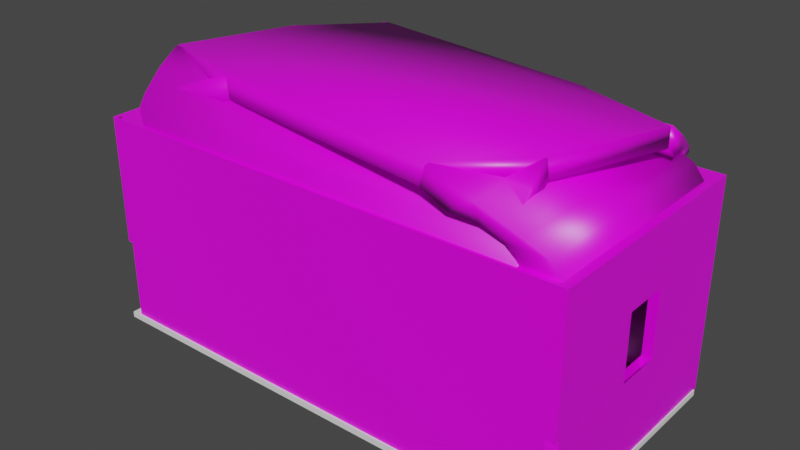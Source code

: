 # Source: Room2_7.blend  (saved by Blender 2.90.8; exported with 4.5.12 LTS)
import bpy
from mathutils import Matrix  # noqa: F401  (used for matrix-valued properties, if any)

bpy.ops.wm.read_factory_settings(use_empty=True)
scene = bpy.context.scene
scene.name = 'Scene'

# ---- collections
col_collection = bpy.data.collections.new('Collection'); scene.collection.children.link(col_collection)

# ---- images (referenced by path relative to the original .blend; pixels are not part of the script)
import os
ASSET_DIR = os.environ.get("B2B_ASSET_DIR", "")  # directory of the original .blend (textures are referenced by path, not embedded)
HERE = os.path.dirname(os.path.abspath(__file__))  # packed textures are extracted next to this script under _unpacked/

def load_image(name, relpath, width, height, colorspace="sRGB"):
    """Load a texture the original file referenced (path relative to the .blend, or extracted next to this script)."""
    p = next((c for c in (os.path.join(HERE, relpath), os.path.join(ASSET_DIR, relpath)) if relpath and os.path.exists(c)), "")
    if p:
        img = bpy.data.images.load(p, check_existing=True)
        img.name = name
    else:  # same state as the original file: an image datablock whose file is absent (Cycles renders it pink)
        img = bpy.data.images.new(name, width, height)
        img.source = "FILE"
        img.filepath = "//" + (relpath or name)
    img.colorspace_settings.name = colorspace
    return img
img_basecolor = load_image('baseColor', '', 2048, 2048, 'sRGB')
img_425_jpg = load_image('425.jpg', '425.jpg', 1024, 1024, 'sRGB')
img_wall_texture2_png = load_image('wall_texture2.png', 'textures/wall_texture2.png', 1024, 1024, 'sRGB')
img_basecolor_001 = load_image('baseColor.001', '', 2048, 2048, 'sRGB')
img_425_jpg_001 = load_image('425.jpg.001', '425.jpg', 1024, 1024, 'sRGB')
img_concrete_brick_wall_001_ao_1k_jpg = load_image('concrete_brick_wall_001_AO_1k.jpg', 'textures/concrete_brick_wall_001_1k_jpg/concrete_brick_wall_001_AO_1k.jpg', 1024, 1024, 'sRGB')

# ---- materials (node trees are filled in below, after node groups)
mat_material = bpy.data.materials.new('Material')
mat_material.alpha_threshold = 0.0
mat_material.use_transparent_shadow = False
mat_material.line_color = (0.0, 0.0, 0.0, 1.0)
mat_material_004 = bpy.data.materials.new('Material.004')
mat_material_004.alpha_threshold = 0.0
mat_material_004.use_transparent_shadow = False
mat_material_004.line_color = (0.0, 0.0, 0.0, 1.0)
mat_material_003 = bpy.data.materials.new('Material.003')
mat_material_003.alpha_threshold = 0.0
mat_material_003.use_transparent_shadow = False
mat_material_003.line_color = (0.0, 0.0, 0.0, 1.0)

# ---- material node trees
mat_material.use_nodes = True; mat_material.node_tree.nodes.clear()
_N = mat_material.node_tree.nodes; _L = mat_material.node_tree.links
n0 = _N.new('ShaderNodeOutputMaterial'); n0.name = 'Material Output'; n0.location = (300, 300)
n1 = _N.new('ShaderNodeTexImage'); n1.name = 'Image Texture'; n1.location = (-364, 139)
n1.image = img_basecolor
n2 = _N.new('ShaderNodeTexImage'); n2.name = 'Image Texture.001'; n2.location = (-632, 249)
n2.image = img_425_jpg
n3 = _N.new('ShaderNodeBsdfPrincipled'); n3.name = 'Principled BSDF'; n3.location = (10, 300)
n3.distribution = 'GGX'
n3.subsurface_method = 'BURLEY'
n3.inputs[2].default_value = 0.4
n3.inputs[3].default_value = 1.45
n3.inputs[27].default_value = (0.0, 0.0, 0.0, 1.0)
n3.inputs[28].default_value = 1.0
n4 = _N.new('ShaderNodeTexImage'); n4.name = 'Image Texture.002'; n4.location = (-557, -165)
n4.image = img_wall_texture2_png
_L.new(n3.outputs[0], n0.inputs[0])
_L.new(n4.outputs[0], n3.inputs[0])
n0.is_active_output = True
mat_material_004.use_nodes = True; mat_material_004.node_tree.nodes.clear()
_N = mat_material_004.node_tree.nodes; _L = mat_material_004.node_tree.links
n0 = _N.new('ShaderNodeOutputMaterial'); n0.name = 'Material Output'; n0.location = (300, 300)
n1 = _N.new('ShaderNodeBsdfPrincipled'); n1.name = 'Principled BSDF'; n1.location = (10, 300)
n1.distribution = 'GGX'
n1.subsurface_method = 'BURLEY'
n1.inputs[2].default_value = 0.4
n1.inputs[3].default_value = 1.45
n1.inputs[27].default_value = (0.0, 0.0, 0.0, 1.0)
n1.inputs[28].default_value = 1.0
_L.new(n1.outputs[0], n0.inputs[0])
n0.is_active_output = True
mat_material_003.use_nodes = True; mat_material_003.node_tree.nodes.clear()
_N = mat_material_003.node_tree.nodes; _L = mat_material_003.node_tree.links
n0 = _N.new('ShaderNodeOutputMaterial'); n0.name = 'Material Output'; n0.location = (300, 300)
n1 = _N.new('ShaderNodeTexImage'); n1.name = 'Image Texture'; n1.location = (-364, 139)
n1.image = img_basecolor_001
n2 = _N.new('ShaderNodeTexImage'); n2.name = 'Image Texture.001'; n2.location = (-632, 249)
n2.image = img_425_jpg_001
n3 = _N.new('ShaderNodeBsdfPrincipled'); n3.name = 'Principled BSDF'; n3.location = (10, 300)
n3.distribution = 'GGX'
n3.subsurface_method = 'BURLEY'
n3.inputs[2].default_value = 0.4
n3.inputs[3].default_value = 1.45
n3.inputs[27].default_value = (0.0, 0.0, 0.0, 1.0)
n3.inputs[28].default_value = 1.0
n4 = _N.new('ShaderNodeTexImage'); n4.name = 'Image Texture.002'; n4.location = (-557, -165)
n4.image = img_concrete_brick_wall_001_ao_1k_jpg
_L.new(n3.outputs[0], n0.inputs[0])
_L.new(n4.outputs[0], n3.inputs[0])
n0.is_active_output = True

# ---- world
world_world = bpy.data.worlds.new('World'); scene.world = world_world
world_world.use_nodes = True; world_world.node_tree.nodes.clear()
_N = world_world.node_tree.nodes; _L = world_world.node_tree.links
n0 = _N.new('ShaderNodeOutputWorld'); n0.name = 'World Output'; n0.location = (300, 300)
n1 = _N.new('ShaderNodeBackground'); n1.name = 'Background'; n1.location = (10, 300)
n1.inputs[0].default_value = (0.05088, 0.05088, 0.05088, 1.0)
_L.new(n1.outputs[0], n0.inputs[0])
n0.is_active_output = True
world_world.color = (0.05088, 0.05088, 0.05088)
world_world.use_sun_shadow = False
world_world.sun_shadow_jitter_overblur = 0.0

# ---- meshes
me_cube_001 = bpy.data.meshes.new('Cube.001')
me_cube_001.from_pydata([(-27.6, 2.082, 1.264), (-27.6, 2.082, -1.0), (-27.6, -1.39, -1.0), (-30.6, 2.082, 1.264), (-30.6, 2.082, -1.0), (-30.6, -1.39, 1.255), (-30.6, -1.39, -1.0), (-30.6, -1.338, -1.0), (-27.6, -1.338, 1.264), (-30.6, -1.338, 1.264), (-27.6, -1.338, -1.0), (-28.8, -1.39, 1.264), (-28.8, -1.39, -1.0), (-28.8, -1.338, 1.264), (-28.8, -1.338, -1.0), (125.7, 2.082, 1.264), (122.7, 2.082, 1.264), (122.7, 2.082, -1.0), (122.7, -1.39, 1.264), (122.7, -1.39, -1.0), (122.7, -1.34, -1.0), (122.7, -1.34, 1.264), (-30.6, 1.997, 1.264), (-27.6, 1.997, -1.0), (-30.6, 1.997, -1.0), (-27.6, 1.997, 1.264), (122.7, 2.017, 1.264), (122.7, 2.017, -1.0), (-30.6, -1.39, 0.447), (-30.6, 2.082, 0.4523), (-30.6, -1.338, 0.4523), (-30.6, 1.997, 0.4523), (-30.6, 2.082, 0.1213), (-30.6, -1.338, 0.1213), (-30.6, 1.997, 0.1213), (-30.6, -1.39, 0.1173), (-30.6, 1.997, 3.438), (-30.6, 2.082, 3.438), (-27.6, 2.082, 3.438), (-27.6, 1.997, 3.438), (-27.6, -1.339, 3.438), (-30.6, -1.39, 3.429), (-30.6, -1.339, 3.438), (125.7, -1.39, 3.438), (122.7, -1.39, 3.438), (125.7, -1.34, 3.438), (122.7, 2.017, 3.438), (122.7, 2.082, 3.438), (125.7, 2.082, 3.438), (125.7, 0.06483, 3.438), (122.7, -1.34, 3.438), (-28.8, -1.339, 3.438), (-28.8, -1.39, 3.438), (122.7, 0.6823, 3.438), (125.7, 2.017, 3.438), (125.7, 0.3319, 3.438), (122.7, 0.06483, 3.438), (122.7, 0.3319, 3.438), (125.7, 0.6823, 3.438), (-28.8, -1.39, -3.818), (-28.8, -1.338, -3.818), (122.7, -1.34, -3.818), (122.7, -1.39, -3.818), (-27.6, 1.997, -3.818), (122.7, 2.017, -3.818), (-27.6, 2.082, -3.818), (122.7, 2.082, -3.818)], [], [(29, 22, 31), (6, 10, 7), (29, 32, 0), (15, 48, 47, 16), (26, 17, 27), (18, 20, 19), (13, 11, 12, 14), (19, 62, 59, 12), (39, 36, 37, 38), (24, 1, 4), (0, 23, 1), (27, 1, 23), (32, 31, 34), (4, 34, 24), (29, 3, 22), (6, 2, 10), (32, 4, 1), (1, 0, 32), (0, 3, 29), (39, 38, 47), (26, 16, 17), (18, 21, 20), (1, 65, 64, 27), (39, 47, 46), (24, 23, 1), (0, 25, 23), (27, 17, 1), (32, 29, 31), (4, 32, 34), (28, 35, 6, 7, 33, 30, 9, 5), (43, 44, 50, 56, 57, 53, 46, 47, 48, 54, 58, 55, 49, 45), (40, 42, 36, 39), (5, 41, 52, 11), (13, 51, 40, 8), (61, 59, 62), (61, 60, 59), (23, 63, 64, 27), (20, 61, 62, 19), (12, 59, 60, 14), (17, 66, 65, 1), (14, 20, 61, 60)])
_uv = me_cube_001.uv_layers.new(name='UVMap')
_uv.uv.foreach_set('vector', [-1.718, 0.6334, -1.718, 0.875, -1.718, 0.6334, -1.718, 0.2011, -1.622, 0.2011, -1.718, 0.2011, -1.718, 0.6334, -1.718, 0.5349, -1.622, 0.875, 3.301, 0.875, 3.3, 1.522, 3.204, 1.522, 3.204, 0.875, 3.204, 0.875, 3.204, 0.2011, 3.204, 0.2011, 3.204, 0.875, 3.204, 0.2011, 3.204, 0.2011, -1.66, 0.875, -1.66, 0.875, -1.66, 0.2011, -1.66, 0.2011, 3.204, 0.2011, 3.204, -0.638, -1.66, -0.638, -1.66, 0.2011, -1.622, 1.522, -1.718, 1.522, -1.718, 1.522, -1.622, 1.522, -1.718, 0.2011, -1.622, 0.2011, -1.718, 0.2011, -1.622, 0.875, -1.622, 0.2011, -1.622, 0.2011, 3.204, 0.2011, -1.622, 0.2011, -1.622, 0.2011, -1.718, 0.5349, -1.718, 0.6334, -1.718, 0.5349, -1.718, 0.2011, -1.718, 0.5349, -1.718, 0.2011, -1.718, 0.6334, -1.718, 0.875, -1.718, 0.875, -1.718, 0.2011, -1.622, 0.2011, -1.622, 0.2011, -1.718, 0.5349, -1.718, 0.2011, -1.622, 0.2011, -1.622, 0.2011, -1.622, 0.875, -1.718, 0.5349, -1.622, 0.875, -1.718, 0.875, -1.718, 0.6334, -1.622, 1.522, -1.622, 1.522, 3.204, 1.522, 3.204, 0.875, 3.204, 0.875, 3.204, 0.2011, 3.204, 0.875, 3.204, 0.875, 3.204, 0.2011, -1.622, 0.2011, -1.622, -0.638, 3.204, -0.638, 3.204, 0.2011, -1.622, 1.522, 3.204, 1.522, 3.204, 1.522, -1.718, 0.2011, -1.622, 0.2011, -1.622, 0.2011, -1.622, 0.875, -1.622, 0.875, -1.622, 0.2011, 3.204, 0.2011, 3.204, 0.2011, -1.622, 0.2011, -1.718, 0.5349, -1.718, 0.6334, -1.718, 0.6334, -1.718, 0.2011, -1.718, 0.5349, -1.718, 0.5349, -1.718, 0.6318, -1.718, 0.5337, -1.718, 0.2011, -1.718, 0.2011, -1.718, 0.5349, -1.718, 0.6334, -1.718, 0.875, -1.718, 0.8724, 3.3, 1.522, 3.204, 1.522, 3.204, 1.522, 3.204, 1.522, 3.204, 1.522, 3.204, 1.522, 3.204, 1.522, 3.204, 1.522, 3.3, 1.522, 3.3, 1.522, 3.3, 1.522, 3.3, 1.522, 3.3, 1.522, 3.3, 1.522, -1.622, 1.522, -1.718, 1.522, -1.718, 1.522, -1.622, 1.522, -1.718, 0.8724, -1.718, 1.52, -1.66, 1.522, -1.66, 0.875, -1.66, 0.875, -1.66, 1.522, -1.622, 1.522, -1.622, 0.875, 3.204, -0.638, -1.66, -0.638, 3.204, -0.638, 3.204, -0.638, -1.66, -0.638, -1.66, -0.638, -1.622, 0.2011, -1.622, -0.638, 3.204, -0.638, 3.204, 0.2011, 3.204, 0.2011, 3.204, -0.638, 3.204, -0.638, 3.204, 0.2011, -1.66, 0.2011, -1.66, -0.638, -1.66, -0.638, -1.66, 0.2011, 3.204, 0.2011, 3.204, -0.638, -1.622, -0.638, -1.622, 0.2011, -1.66, 0.2011, 3.204, 0.2011, 3.204, -0.638, -1.66, -0.638])
me_cube_001.materials.append(mat_material)
me_cube_001.use_remesh_preserve_volume = False
me_cube_001.use_remesh_preserve_attributes = False
me_cube_001.use_mirror_vertex_groups = False
me_cube_001.update()
me_cube_006 = bpy.data.meshes.new('Cube.006')
me_cube_006.from_pydata([(125.7, 2.082, 1.264), (125.7, 2.082, -1.0), (125.7, -1.39, 1.264), (125.7, -1.39, -1.0), (122.7, 2.082, 1.264), (122.7, 2.082, -1.0), (122.7, -1.39, 1.264), (122.7, -1.39, -1.0), (122.7, -1.34, -1.0), (125.7, -1.34, 1.264), (125.7, -1.34, -1.0), (125.7, 2.017, -1.0), (122.7, 2.017, -1.0), (125.7, 2.017, 1.264), (122.7, 0.0193, -1.0), (122.7, 0.6625, -1.0), (125.7, 2.082, 0.9056), (125.7, -1.39, 0.9056), (125.7, 2.082, 1.264), (125.7, -1.39, 1.264), (122.7, -1.39, 1.264), (125.7, -1.34, 1.264), (122.7, -1.34, 1.264), (122.7, 2.017, 1.264), (125.7, 2.017, 1.264), (125.7, -1.39, 3.438), (122.7, -1.39, 3.438), (125.7, -1.34, 3.438), (122.7, 2.017, 3.438), (125.7, 2.082, 3.438), (125.7, 0.06483, 3.438), (122.7, -1.34, 3.438), (125.7, 2.017, 3.438), (125.7, 0.3319, 3.438), (125.7, 0.6823, 3.438), (125.7, 0.01104, 1.264), (125.7, 0.01104, -1.0), (125.7, 0.6662, 1.264), (125.7, 0.6662, -1.0), (122.7, 0.6662, 1.264), (122.7, 0.01104, 1.264), (122.7, -1.34, -3.818), (122.7, -1.39, -3.818), (125.7, 2.082, -3.818), (122.7, 2.082, -3.818), (125.7, 2.017, -3.818), (122.7, 0.0193, -3.819), (125.7, -1.34, -3.818), (122.7, 2.017, -3.818), (122.7, 0.6625, -3.819), (125.7, 0.01104, -3.819), (125.7, 0.6662, -3.819)], [], [(6, 17, 2), (7, 8, 41, 42), (10, 9, 17, 3), (15, 12, 11), (14, 36, 50, 46), (17, 7, 3), (7, 17, 6), (7, 10, 3), (17, 9, 2), (11, 1, 16, 0, 13), (11, 38, 51, 45), (13, 37, 38, 11), (24, 18, 29, 32), (24, 32, 34, 33, 30, 27, 21), (20, 19, 25, 26), (19, 21, 27, 25), (35, 9, 10, 36), (39, 40, 22, 31, 28, 23), (39, 23, 12, 15), (14, 8, 22, 40), (38, 37, 39, 15), (21, 40, 39, 24), (35, 36, 14, 40), (12, 5, 44, 48), (4, 0, 16, 1, 5), (42, 41, 47), (48, 44, 43), (48, 43, 45), (47, 41, 46), (5, 1, 43, 44), (11, 12, 48, 45), (14, 10, 47, 46), (1, 11, 45, 43), (36, 10, 47, 50), (10, 7, 42, 47), (38, 15, 49, 51), (15, 12, 48, 49), (8, 14, 46, 41), (14, 15, 49, 46), (38, 36, 50, 51)])
_uv = me_cube_006.uv_layers.new(name='UVMap')
_uv.uv.foreach_set('vector', [-1.028, 1.018, -1.028, 0.8846, -1.028, 1.018, -1.028, 0.1759, -0.9833, 0.1759, -0.9833, -0.8723, -1.028, -0.8723, -0.9833, 0.1759, -0.9833, 1.018, -1.028, 0.8846, -1.028, 0.1759, 0.7904, 0.1759, 1.99, 0.1759, 1.99, 0.1759, 0.2206, 0.1759, 0.2133, 0.1759, 0.2133, -0.8723, 0.2206, -0.8723, -1.028, 0.8846, -1.028, 0.1759, -1.028, 0.1759, -1.028, 0.1759, -1.028, 0.8846, -1.028, 1.018, -1.028, 0.1759, -0.9833, 0.1759, -1.028, 0.1759, -1.028, 0.8846, -0.9833, 1.018, -1.028, 1.018, 1.99, 0.1759, 2.048, 0.1759, 2.048, 0.8846, 2.048, 1.018, 1.99, 1.018, 1.99, 0.1759, 0.7937, 0.1759, 0.7937, -0.8723, 1.99, -0.8723, 1.99, 1.018, 0.7937, 1.018, 0.7937, 0.1759, 1.99, 0.1759, 1.99, 1.018, 2.048, 1.018, 2.048, 1.826, 1.99, 1.826, 1.99, 1.018, 1.99, 1.826, 0.808, 1.826, 0.4976, 1.826, 0.261, 1.826, -0.9834, 1.826, -0.9833, 1.018, -1.028, 1.018, -1.028, 1.018, -1.028, 1.826, -1.028, 1.826, -1.028, 1.018, -0.9833, 1.018, -0.9834, 1.826, -1.028, 1.826, 0.2133, 1.018, -0.9833, 1.018, -0.9833, 0.1759, 0.2133, 0.1759, 0.7937, 1.018, 0.2133, 1.018, -0.9833, 1.018, -0.9834, 1.826, 1.99, 1.826, 1.99, 1.018, 0.7937, 1.018, 1.99, 1.018, 1.99, 0.1759, 0.7904, 0.1759, 0.2206, 0.1759, -0.9833, 0.1759, -0.9833, 1.018, 0.2133, 1.018, 0.7937, 0.1759, 0.7937, 1.018, 0.7937, 1.018, 0.7904, 0.1759, -0.9833, 1.018, 0.2133, 1.018, 0.7937, 1.018, 1.99, 1.018, 0.2133, 1.018, 0.2133, 0.1759, 0.2206, 0.1759, 0.2133, 1.018, 1.99, 0.1759, 2.048, 0.1759, 2.048, -0.8723, 1.99, -0.8723, 2.048, 1.018, 2.048, 1.018, 2.048, 0.8846, 2.048, 0.1759, 2.048, 0.1759, -1.028, -0.8723, -0.9833, -0.8723, -0.9833, -0.8723, 1.99, -0.8723, 2.048, -0.8723, 2.048, -0.8723, 1.99, -0.8723, 2.048, -0.8723, 1.99, -0.8723, -0.9833, -0.8723, -0.9833, -0.8723, 0.2206, -0.8723, 2.048, 0.1759, 2.048, 0.1759, 2.048, -0.8723, 2.048, -0.8723, 1.99, 0.1759, 1.99, 0.1759, 1.99, -0.8723, 1.99, -0.8723, 0.2206, 0.1759, -0.9833, 0.1759, -0.9833, -0.8723, 0.2206, -0.8723, 2.048, 0.1759, 1.99, 0.1759, 1.99, -0.8723, 2.048, -0.8723, 0.2133, 0.1759, -0.9833, 0.1759, -0.9833, -0.8723, 0.2133, -0.8723, -0.9833, 0.1759, -1.028, 0.1759, -1.028, -0.8723, -0.9833, -0.8723, 0.7937, 0.1759, 0.7904, 0.1759, 0.7904, -0.8723, 0.7937, -0.8723, 0.7904, 0.1759, 1.99, 0.1759, 1.99, -0.8723, 0.7904, -0.8723, -0.9833, 0.1759, 0.2206, 0.1759, 0.2206, -0.8723, -0.9833, -0.8723, 0.2206, 0.1759, 0.7904, 0.1759, 0.7904, -0.8723, 0.2206, -0.8723, 0.7937, 0.1759, 0.2133, 0.1759, 0.2133, -0.8723, 0.7937, -0.8723])
me_cube_006.materials.append(mat_material)
me_cube_006.use_remesh_preserve_volume = False
me_cube_006.use_remesh_preserve_attributes = False
me_cube_006.use_mirror_vertex_groups = False
me_cube_006.update()
me_cube_007 = bpy.data.meshes.new('Cube.007')
me_cube_007.from_pydata([(125.7, 2.07, 1.264), (125.7, 2.07, -1.0), (124.4, -1.39, 1.264), (124.4, -1.39, -1.0), (122.7, 2.07, 1.264), (122.7, 2.07, -1.0), (122.7, -1.387, 1.264), (122.7, -1.387, -1.0), (122.7, -1.34, -1.0), (125.7, -1.34, 1.264), (122.7, -1.34, 1.264), (125.7, -1.34, -1.0), (122.7, 2.017, 1.264), (125.7, 2.017, -1.0), (122.7, 2.017, -1.0), (125.7, 2.017, 1.264), (122.7, 0.1099, -1.0), (125.7, 0.06489, 1.264), (122.7, 0.06489, 1.264), (125.7, 0.09436, -1.0), (122.7, 0.6824, 1.264), (125.7, 0.5929, -1.0), (122.7, 0.5929, -1.0), (125.7, 0.6824, 1.264), (122.7, 0.06702, 0.6724), (122.7, 0.6502, 0.713), (125.7, 2.07, 0.9056), (124.4, -1.39, 0.9056), (125.7, -1.34, 0.9056), (125.7, 2.017, 0.9056), (125.7, 0.06728, 0.7045), (125.7, 0.6502, 0.7451), (125.7, 0.332, 1.264), (122.7, 0.332, 1.264), (122.7, 0.3321, 1.089), (125.7, 0.3338, 1.122), (122.7, -1.34, -3.818), (125.7, -1.34, -3.818), (125.7, 2.017, -3.818), (122.7, 2.017, -3.818), (122.7, 0.1099, -3.818), (125.7, 0.09436, -3.818), (125.7, 0.5929, -3.818), (122.7, 0.5929, -3.818)], [], [(6, 27, 2), (7, 8, 11), (27, 28, 9), (26, 0, 4), (28, 30, 17), (8, 16, 19), (14, 5, 1), (29, 26, 0), (12, 25, 20), (24, 10, 18), (35, 32, 17), (29, 15, 23), (14, 13, 21), (34, 33, 20), (13, 29, 31), (13, 1, 26), (11, 19, 30), (3, 11, 28), (34, 24, 18), (35, 31, 23), (27, 7, 3), (7, 27, 6), (7, 11, 3), (27, 9, 2), (4, 5, 26), (5, 1, 26), (28, 17, 9), (8, 19, 11), (14, 1, 13), (29, 0, 15), (25, 14, 22), (14, 25, 12), (10, 24, 8), (8, 24, 16), (35, 17, 30), (29, 23, 31), (14, 21, 22), (34, 20, 25), (13, 31, 21), (13, 26, 29), (11, 30, 28), (3, 28, 27), (34, 18, 33), (35, 23, 32), (16, 24, 30, 19), (35, 30, 24, 34), (34, 25, 12, 31, 35), (12, 25, 22, 21, 31), (5, 14, 12, 4), (4, 0, 15, 12), (14, 22, 43, 39), (13, 21, 42, 38), (19, 8, 36, 41), (21, 14, 39, 42), (11, 19, 41, 37), (8, 16, 40, 36), (42, 41, 19, 21), (43, 22, 16, 40)])
_uv = me_cube_007.uv_layers.new(name='UVMap')
_uv.uv.foreach_set('vector', [-1.025, 1.018, -1.028, 0.8846, -1.028, 1.018, -1.025, 0.1759, -0.9833, 0.1759, -0.9833, 0.1759, -1.028, 0.8846, -0.9833, 0.8846, -0.9833, 1.018, 2.037, 0.8846, 2.037, 1.018, 2.037, 1.018, -0.9833, 0.8846, 0.2632, 0.8098, 0.261, 1.018, -0.9833, 0.1759, 0.3009, 0.1759, 0.2871, 0.1759, 1.99, 0.1759, 2.037, 0.1759, 2.037, 0.1759, 1.99, 0.8846, 2.037, 0.8846, 2.037, 1.018, 1.99, 1.018, 0.7795, 0.813, 0.8081, 1.018, 0.2629, 0.7979, -0.9833, 1.018, 0.261, 1.018, 0.4993, 0.965, 0.4976, 1.018, 0.261, 1.018, 1.99, 0.8846, 1.99, 1.018, 0.8081, 1.018, 1.99, 0.1759, 1.99, 0.1759, 0.7288, 0.1759, 0.4977, 0.953, 0.4976, 1.018, 0.8081, 1.018, 1.99, 0.1759, 1.99, 0.8846, 0.7795, 0.8249, 1.99, 0.1759, 2.037, 0.1759, 2.037, 0.8846, -0.9833, 0.1759, 0.2871, 0.1759, 0.2632, 0.8098, -1.028, 0.1759, -0.9833, 0.1759, -0.9833, 0.8846, 0.4977, 0.953, 0.2629, 0.7979, 0.261, 1.018, 0.4993, 0.965, 0.7795, 0.8249, 0.8081, 1.018, -1.028, 0.8846, -1.025, 0.1759, -1.028, 0.1759, -1.025, 0.1759, -1.028, 0.8846, -1.025, 1.018, -1.025, 0.1759, -0.9833, 0.1759, -1.028, 0.1759, -1.028, 0.8846, -0.9833, 1.018, -1.028, 1.018, 2.037, 1.018, 2.037, 0.1759, 2.037, 0.8846, 2.037, 0.1759, 2.037, 0.1759, 2.037, 0.8846, -0.9833, 0.8846, 0.261, 1.018, -0.9833, 1.018, -0.9833, 0.1759, 0.2871, 0.1759, -0.9833, 0.1759, 1.99, 0.1759, 2.037, 0.1759, 1.99, 0.1759, 1.99, 0.8846, 2.037, 1.018, 1.99, 1.018, 0.7795, 0.813, 1.99, 0.1759, 0.7288, 0.1759, 1.99, 0.1759, 0.7795, 0.813, 1.99, 1.018, -0.9833, 1.018, 0.2629, 0.7979, -0.9833, 0.1759, -0.9833, 0.1759, 0.2629, 0.7979, 0.3009, 0.1759, 0.4993, 0.965, 0.261, 1.018, 0.2632, 0.8098, 1.99, 0.8846, 0.8081, 1.018, 0.7795, 0.8249, 1.99, 0.1759, 0.7288, 0.1759, 0.7288, 0.1759, 0.4977, 0.953, 0.8081, 1.018, 0.7795, 0.813, 1.99, 0.1759, 0.7795, 0.8249, 0.7288, 0.1759, 1.99, 0.1759, 2.037, 0.8846, 1.99, 0.8846, -0.9833, 0.1759, 0.2632, 0.8098, -0.9833, 0.8846, -1.028, 0.1759, -0.9833, 0.8846, -1.028, 0.8846, 0.4977, 0.953, 0.261, 1.018, 0.4976, 1.018, 0.4993, 0.965, 0.8081, 1.018, 0.4976, 1.018, 0.3009, 0.1759, 0.2629, 0.7979, 0.2632, 0.8098, 0.2871, 0.1759, 0.4993, 0.965, 0.2632, 0.8098, 0.2629, 0.7979, 0.4977, 0.953, 0.4977, 0.953, 0.7795, 0.813, 1.99, 1.018, 0.7795, 0.8249, 0.4993, 0.965, 1.99, 1.018, 0.7795, 0.813, 0.7288, 0.1759, 0.7288, 0.1759, 0.7795, 0.8249, 2.037, 0.1759, 1.99, 0.1759, 1.99, 1.018, 2.037, 1.018, 2.037, 1.018, 2.037, 1.018, 1.99, 1.018, 1.99, 1.018, 1.99, 0.1759, 0.7288, 0.1759, 0.7288, -0.8723, 1.99, -0.8723, 1.99, 0.1759, 0.7288, 0.1759, 0.7288, -0.8723, 1.99, -0.8723, 0.2871, 0.1759, -0.9833, 0.1759, -0.9833, -0.8723, 0.2871, -0.8723, 0.7288, 0.1759, 1.99, 0.1759, 1.99, -0.8723, 0.7288, -0.8723, -0.9833, 0.1759, 0.2871, 0.1759, 0.2871, -0.8723, -0.9833, -0.8723, -0.9833, 0.1759, 0.3009, 0.1759, 0.3009, -0.8723, -0.9833, -0.8723, 0.7288, -0.8723, 0.2871, -0.8723, 0.2871, 0.1759, 0.7288, 0.1759, 0.7288, -0.8723, 0.7288, 0.1759, 0.3009, 0.1759, 0.3009, -0.8723])
me_cube_007.materials.append(mat_material)
me_cube_007.materials.append(mat_material_004)
me_cube_007.use_remesh_preserve_volume = False
me_cube_007.use_remesh_preserve_attributes = False
me_cube_007.use_mirror_vertex_groups = False
me_cube_007.update()
me_cube_002 = bpy.data.meshes.new('Cube.002')
me_cube_002.from_pydata([(-30.6, 2.082, 1.264), (-30.6, -1.39, 1.255), (-27.6, -1.338, 1.264), (-30.6, -1.338, 1.264), (-30.6, 1.997, 1.264), (-27.6, 1.997, 1.264), (-30.6, 1.997, 3.438), (-30.6, 2.082, 3.438), (-27.6, 1.997, 3.438), (-27.6, -1.339, 3.438), (-30.6, -1.39, 3.429), (-30.6, -1.339, 3.438), (-27.6, 2.082, 1.264), (-30.6, 2.082, 1.264), (-30.6, 2.082, 3.438), (-27.6, 2.082, 3.438), (-30.6, 2.069, 1.264), (-27.6, 2.069, 1.264), (-27.6, 2.069, 3.438), (-30.6, 2.069, 3.438)], [], [(3, 1, 10, 11), (2, 5, 8, 9), (4, 3, 11, 6), (0, 4, 6, 7), (12, 15, 14, 13), (17, 16, 19, 18), (13, 14, 19, 16), (15, 12, 17, 18), (14, 15, 18, 19), (12, 13, 16, 17), (15, 8, 5, 12)])
_uv = me_cube_002.uv_layers.new(name='UVMap')
_uv.uv.foreach_set('vector', [-0.9821, 1.018, -1.028, 1.015, -1.028, 1.823, -0.9822, 1.826, -0.9821, 1.018, 1.973, 1.018, 1.973, 1.826, -0.9822, 1.826, 1.973, 1.018, -0.9821, 1.018, -0.9822, 1.826, 1.973, 1.826, 2.048, 1.018, 1.973, 1.018, 1.973, 1.826, 2.048, 1.826, 2.048, 1.018, 2.048, 1.826, 2.048, 1.826, 2.048, 1.018, 2.036, 1.018, 2.036, 1.018, 2.036, 1.826, 2.036, 1.826, 2.048, 1.018, 2.048, 1.826, 2.036, 1.826, 2.036, 1.018, 2.048, 1.826, 2.048, 1.018, 2.036, 1.018, 2.036, 1.826, 2.048, 1.826, 2.048, 1.826, 2.036, 1.826, 2.036, 1.826, 2.048, 1.018, 2.048, 1.018, 2.036, 1.018, 2.036, 1.018, 2.048, 1.826, 1.973, 1.826, 1.973, 1.018, 2.048, 1.018])
me_cube_002.materials.append(mat_material)
me_cube_002.use_remesh_preserve_volume = False
me_cube_002.use_remesh_preserve_attributes = False
me_cube_002.use_mirror_vertex_groups = False
me_cube_002.update()
me_cube_004 = bpy.data.meshes.new('Cube.004')
me_cube_004.from_pydata([(-28.8, -1.39, 1.264), (-28.8, -1.39, -1.0), (-28.8, -1.338, 1.264), (-28.8, -1.338, -1.0), (122.7, -1.39, 1.264), (122.7, -1.39, -1.0), (122.7, -1.34, -1.0), (122.7, -1.34, 1.264), (122.7, -1.39, 3.438), (122.7, -1.34, 3.438), (-28.8, -1.339, 3.438), (-28.8, -1.39, 3.438), (-27.6, -1.339, 3.438), (-30.6, -1.39, 3.429), (-30.6, -1.339, 3.438), (122.7, -1.39, 3.438), (122.7, -1.34, 3.438), (-28.8, -1.339, 3.438), (-28.8, -1.39, 3.438)], [], [(7, 6, 3, 2), (1, 5, 4, 0), (0, 4, 8, 11), (7, 2, 10, 9), (13, 18, 15, 16, 17, 12, 14)])
_uv = me_cube_004.uv_layers.new(name='UVMap')
_uv.uv.foreach_set('vector', [3.204, 0.875, 3.204, 0.2011, -1.66, 0.2011, -1.66, 0.875, -1.66, 0.2011, 3.204, 0.2011, 3.204, 0.875, -1.66, 0.875, -1.66, 0.875, 3.204, 0.875, 3.204, 1.522, -1.66, 1.522, 3.204, 0.875, -1.66, 0.875, -1.66, 1.522, 3.204, 1.522, -1.718, 1.52, -1.66, 1.522, 3.204, 1.522, 3.204, 1.522, -1.66, 1.522, -1.622, 1.522, -1.718, 1.522])
me_cube_004.materials.append(mat_material)
me_cube_004.use_remesh_preserve_volume = False
me_cube_004.use_remesh_preserve_attributes = False
me_cube_004.use_mirror_vertex_groups = False
me_cube_004.update()
me_cube_008 = bpy.data.meshes.new('Cube.008')
me_cube_008.from_pydata([(-27.6, 2.082, 1.264), (-27.6, 2.082, -1.0), (122.7, 2.082, 1.264), (122.7, 2.082, -1.0), (-27.6, 1.997, -1.0), (-27.6, 1.997, 1.264), (122.7, 2.017, 1.264), (122.7, 2.017, -1.0), (-27.6, 2.082, 3.438), (-27.6, 1.997, 3.438), (122.7, 2.017, 3.438), (122.7, 2.082, 3.438)], [], [(4, 7, 6), (3, 0, 1), (4, 6, 5), (3, 2, 0), (2, 11, 8, 0), (5, 6, 10, 9)])
_uv = me_cube_008.uv_layers.new(name='UVMap')
_uv.uv.foreach_set('vector', [-1.622, 0.2011, 3.204, 0.2011, 3.204, 0.875, 3.204, 0.2011, -1.622, 0.875, -1.622, 0.2011, -1.622, 0.2011, 3.204, 0.875, -1.622, 0.875, 3.204, 0.2011, 3.204, 0.875, -1.622, 0.875, 3.204, 0.875, 3.204, 1.522, -1.622, 1.522, -1.622, 0.875, -1.622, 0.875, 3.204, 0.875, 3.204, 1.522, -1.622, 1.522])
me_cube_008.materials.append(mat_material)
me_cube_008.use_remesh_preserve_volume = False
me_cube_008.use_remesh_preserve_attributes = False
me_cube_008.use_mirror_vertex_groups = False
me_cube_008.update()
me_cube_011 = bpy.data.meshes.new('Cube.011')
me_cube_011.from_pydata([(-1.0, -1.0, 12.8), (1.0, -1.0, 12.8), (-1.0, -23.55, 12.8), (1.0, -23.55, 12.8), (-2.97, -1.914, 17.3), (-4.2, -1.914, 15.72), (-2.97, -24.46, 17.3), (-4.2, -24.46, 15.72), (-1.513, -24.0, 14.5), (-1.513, -1.457, 14.5), (0.487, -1.457, 14.5), (0.487, -24.0, 14.5), (-2.661, -24.23, 15.53), (-0.6615, -1.686, 15.53), (-2.661, -1.686, 15.53), (-0.6615, -24.23, 15.53), (-5.309, -1.914, 18.95), (-5.588, -1.914, 16.97), (-5.309, -24.46, 18.95), (-5.588, -24.46, 16.97), (-1.0, -21.88, 12.8), (-1.0, -23.88, 12.8), (-23.55, -21.88, 12.8), (-23.55, -23.88, 12.8), (-1.914, -19.92, 17.3), (-1.914, -18.69, 15.72), (-24.46, -19.92, 17.3), (-24.46, -18.69, 15.72), (-24.0, -21.37, 14.5), (-1.457, -21.37, 14.5), (-1.457, -23.37, 14.5), (-24.0, -23.37, 14.5), (-24.23, -20.22, 15.53), (-1.686, -22.22, 15.53), (-1.686, -20.22, 15.53), (-24.23, -22.22, 15.53), (-1.914, -17.58, 18.95), (-1.914, -17.3, 16.97), (-24.46, -17.58, 18.95), (-24.46, -17.3, 16.97), (-23.24, -21.88, 12.8), (-25.24, -21.88, 12.8), (-23.24, 0.6624, 12.8), (-25.24, 0.6624, 12.8), (-21.27, -20.97, 17.3), (-20.04, -20.97, 15.72), (-21.27, 1.576, 17.3), (-20.04, 1.576, 15.72), (-22.73, 1.119, 14.5), (-22.73, -21.43, 14.5), (-24.73, -21.43, 14.5), (-24.73, 1.119, 14.5), (-21.58, 1.348, 15.53), (-23.58, -21.2, 15.53), (-21.58, -21.2, 15.53), (-23.58, 1.348, 15.53), (-18.93, -20.97, 18.95), (-18.65, -20.97, 16.97), (-18.93, 1.576, 18.95), (-18.65, 1.576, 16.97), (-23.24, -1.098, 12.8), (-23.24, 0.9023, 12.8), (-0.6911, -1.098, 12.8), (-0.6911, 0.9023, 12.8), (-22.32, -3.068, 17.3), (-22.32, -4.297, 15.72), (0.223, -3.068, 17.3), (0.223, -4.297, 15.72), (-0.234, -1.611, 14.5), (-22.78, -1.611, 14.5), (-22.78, 0.3893, 14.5), (-0.234, 0.3893, 14.5), (-0.005541, -2.759, 15.53), (-22.55, -0.7592, 15.53), (-22.55, -2.759, 15.53), (-0.005541, -0.7592, 15.53), (-22.32, -5.407, 18.95), (-22.32, -5.685, 16.97), (0.223, -5.407, 18.95), (0.223, -5.685, 16.97)], [(17, 39)], [(14, 12, 7, 5), (4, 5, 17, 16), (15, 13, 4, 6), (13, 14, 5, 4), (12, 15, 6, 7), (2, 3, 11, 8), (1, 0, 9, 10), (3, 1, 10, 11), (0, 2, 8, 9), (8, 11, 15, 12), (10, 9, 14, 13), (11, 10, 13, 15), (9, 8, 12, 14), (16, 17, 19, 18), (5, 7, 19, 17), (7, 6, 18, 19), (6, 4, 16, 18), (34, 32, 27, 25), (24, 25, 37, 36), (35, 33, 24, 26), (33, 34, 25, 24), (32, 35, 26, 27), (22, 23, 31, 28), (21, 20, 29, 30), (23, 21, 30, 31), (20, 22, 28, 29), (28, 31, 35, 32), (30, 29, 34, 33), (31, 30, 33, 35), (29, 28, 32, 34), (36, 37, 39, 38), (25, 27, 39, 37), (27, 26, 38, 39), (26, 24, 36, 38), (54, 52, 47, 45), (44, 45, 57, 56), (55, 53, 44, 46), (53, 54, 45, 44), (52, 55, 46, 47), (42, 43, 51, 48), (41, 40, 49, 50), (43, 41, 50, 51), (40, 42, 48, 49), (48, 51, 55, 52), (50, 49, 54, 53), (51, 50, 53, 55), (49, 48, 52, 54), (56, 57, 59, 58), (45, 47, 59, 57), (47, 46, 58, 59), (46, 44, 56, 58), (74, 72, 67, 65), (64, 65, 77, 76), (75, 73, 64, 66), (73, 74, 65, 64), (72, 75, 66, 67), (62, 63, 71, 68), (61, 60, 69, 70), (63, 61, 70, 71), (60, 62, 68, 69), (68, 71, 75, 72), (70, 69, 74, 73), (71, 70, 73, 75), (69, 68, 72, 74), (76, 77, 79, 78), (65, 67, 79, 77), (67, 66, 78, 79), (66, 64, 76, 78)])
me_cube_011.polygons.foreach_set('use_smooth', [True] * 68)
_k = {(2, 3): 1.0, (1, 3): 1.0, (0, 2): 1.0, (7, 12): 1.0, (2, 8): 1.0, (8, 12): 1.0, (22, 23): 1.0, (21, 23): 1.0, (20, 22): 1.0, (27, 32): 1.0, (22, 28): 1.0, (28, 32): 1.0, (42, 43): 1.0, (41, 43): 1.0, (40, 42): 1.0, (47, 52): 1.0, (42, 48): 1.0, (48, 52): 1.0, (62, 63): 1.0, (61, 63): 1.0, (60, 62): 1.0, (67, 72): 1.0, (62, 68): 1.0, (68, 72): 1.0}
me_cube_011.attributes.new('crease_edge', 'FLOAT', 'EDGE').data.foreach_set('value', [_k.get((min(e.vertices), max(e.vertices)), 0.0) for e in me_cube_011.edges])
_uv = me_cube_011.uv_layers.new(name='UVMap')
_uv.uv.foreach_set('vector', [-1.044, 0.5978, 1.631, 0.5978, 1.658, 0.7817, -1.017, 0.7817, 0.436, 0.3976, 0.436, 0.5887, 0.436, 0.5887, 0.436, 0.3976, 1.191, 0.5887, 1.191, 0.5887, 1.191, 0.5887, 1.191, 0.5887, 0.436, 0.3976, 0.436, 0.5887, 0.436, 0.5887, 0.436, 0.3976, 1.191, 0.5887, 1.191, 0.3976, 1.191, 0.3976, 1.191, 0.5887, 1.191, 0.5887, 1.191, 0.3976, 1.191, 0.3976, 1.191, 0.5887, 0.436, 0.3976, 0.436, 0.5887, 0.436, 0.5887, 0.436, 0.3976, 1.191, 0.5887, 1.191, 0.5887, 1.191, 0.5887, 1.191, 0.5887, -1.125, 0.205, 1.549, 0.205, 1.603, 0.4149, -1.071, 0.4149, 1.191, 0.5887, 1.191, 0.3976, 1.191, 0.3976, 1.191, 0.5887, 0.436, 0.3976, 0.436, 0.5887, 0.436, 0.5887, 0.436, 0.3976, 1.191, 0.5887, 1.191, 0.5887, 1.191, 0.5887, 1.191, 0.5887, -1.071, 0.4149, 1.603, 0.4149, 1.631, 0.5978, -1.044, 0.5978, -1.017, 1.241, -1.017, 1.003, 1.658, 1.003, 1.658, 1.241, -1.017, 0.7817, 1.658, 0.7817, 1.658, 1.003, -1.017, 1.003, 1.191, 0.5887, 1.191, 0.3976, 1.191, 0.3976, 1.191, 0.5887, 1.191, 0.5887, 1.191, 0.5887, 1.191, 0.5887, 1.191, 0.5887, -1.315, 0.6156, 1.911, 0.6156, 1.944, 0.8374, -1.282, 0.8374, 0.436, 0.3976, 0.436, 0.5887, 0.436, 0.5887, 0.436, 0.3976, 1.191, 0.5887, 1.191, 0.5887, 1.191, 0.5887, 1.191, 0.5887, 0.436, 0.3976, 0.436, 0.5887, 0.436, 0.5887, 0.436, 0.3976, 1.191, 0.5887, 1.191, 0.3976, 1.191, 0.3976, 1.191, 0.5887, 1.191, 0.5887, 1.191, 0.3976, 1.191, 0.3976, 1.191, 0.5887, 0.436, 0.3976, 0.436, 0.5887, 0.436, 0.5887, 0.436, 0.3976, 1.191, 0.5887, 1.191, 0.5887, 1.191, 0.5887, 1.191, 0.5887, -1.413, 0.1418, 1.813, 0.1418, 1.878, 0.395, -1.347, 0.395, 1.191, 0.5887, 1.191, 0.3976, 1.191, 0.3976, 1.191, 0.5887, 0.436, 0.3976, 0.436, 0.5887, 0.436, 0.5887, 0.436, 0.3976, 1.191, 0.5887, 1.191, 0.5887, 1.191, 0.5887, 1.191, 0.5887, -1.347, 0.395, 1.878, 0.395, 1.911, 0.6156, -1.315, 0.6156, -1.282, 1.391, -1.282, 1.105, 1.944, 1.105, 1.944, 1.391, -1.282, 0.8374, 1.944, 0.8374, 1.944, 1.105, -1.282, 1.105, 1.191, 0.5887, 1.191, 0.3976, 1.191, 0.3976, 1.191, 0.5887, 1.191, 0.5887, 1.191, 0.5887, 1.191, 0.5887, 1.191, 0.5887, -0.8405, 0.5826, 1.419, 0.5826, 1.442, 0.7379, -0.8176, 0.7379, 0.436, 0.3976, 0.436, 0.5887, 0.436, 0.5887, 0.436, 0.3976, 1.191, 0.5887, 1.191, 0.5887, 1.191, 0.5887, 1.191, 0.5887, 0.436, 0.3976, 0.436, 0.5887, 0.436, 0.5887, 0.436, 0.3976, 1.191, 0.5887, 1.191, 0.3976, 1.191, 0.3976, 1.191, 0.5887, 1.191, 0.5887, 1.191, 0.3976, 1.191, 0.3976, 1.191, 0.5887, 0.436, 0.3976, 0.436, 0.5887, 0.436, 0.5887, 0.436, 0.3976, 1.191, 0.5887, 1.191, 0.5887, 1.191, 0.5887, 1.191, 0.5887, -0.9092, 0.2508, 1.35, 0.2508, 1.396, 0.4281, -0.8634, 0.4281, 1.191, 0.5887, 1.191, 0.3976, 1.191, 0.3976, 1.191, 0.5887, 0.436, 0.3976, 0.436, 0.5887, 0.436, 0.5887, 0.436, 0.3976, 1.191, 0.5887, 1.191, 0.5887, 1.191, 0.5887, 1.191, 0.5887, -0.8634, 0.4281, 1.396, 0.4281, 1.419, 0.5826, -0.8405, 0.5826, -0.8176, 1.126, -0.8176, 0.9252, 1.442, 0.9252, 1.442, 1.126, -0.8176, 0.7379, 1.442, 0.7379, 1.442, 0.9252, -0.8176, 0.9252, 1.191, 0.5887, 1.191, 0.3976, 1.191, 0.3976, 1.191, 0.5887, 1.191, 0.5887, 1.191, 0.5887, 1.191, 0.5887, 1.191, 0.5887, -0.4645, -0.4497, 1.435, -0.4497, 1.435, -0.08598, -0.4645, -0.08598, 0.436, 0.3976, 0.436, 0.5887, 0.436, 0.5887, 0.436, 0.3976, 1.191, 0.5887, 1.191, 0.5887, 1.191, 0.5887, 1.191, 0.5887, 0.436, 0.3976, 0.436, 0.5887, 0.436, 0.5887, 0.436, 0.3976, 1.191, 0.5887, 1.191, 0.3976, 1.191, 0.3976, 1.191, 0.5887, 1.191, 0.5887, 1.191, 0.3976, 1.191, 0.3976, 1.191, 0.5887, 0.436, 0.3976, 0.436, 0.5887, 0.436, 0.5887, 0.436, 0.3976, 1.191, 0.5887, 1.191, 0.5887, 1.191, 0.5887, 1.191, 0.5887, -0.4645, -0.999, 1.435, -0.999, 1.435, -0.7025, -0.4645, -0.7025, 1.191, 0.5887, 1.191, 0.3976, 1.191, 0.3976, 1.191, 0.5887, 0.436, 0.3976, 0.436, 0.5887, 0.436, 0.5887, 0.436, 0.3976, 1.191, 0.5887, 1.191, 0.5887, 1.191, 0.5887, 1.191, 0.5887, -0.4645, -0.7025, 1.435, -0.7025, 1.435, -0.4497, -0.4645, -0.4497, -0.4645, 0.6224, -0.4645, 0.298, 1.435, 0.298, 1.435, 0.6224, -0.4645, -0.08598, 1.435, -0.08598, 1.435, 0.298, -0.4645, 0.298, 1.191, 0.5887, 1.191, 0.3976, 1.191, 0.3976, 1.191, 0.5887, 1.191, 0.5887, 1.191, 0.5887, 1.191, 0.5887, 1.191, 0.5887])
me_cube_011.materials.append(mat_material_003)
me_cube_011.use_remesh_fix_poles = True
me_cube_011.use_remesh_preserve_attributes = False
me_cube_011.use_mirror_vertex_groups = False
me_cube_011.update()
me_cube = bpy.data.meshes.new('Cube')
me_cube.from_pydata([(-1.0, -1.0, -9.671), (-1.0, -1.0, 12.8), (-1.0, 1.0, -9.671), (-1.0, 1.0, 12.8), (1.0, -1.0, -9.671), (1.0, -1.0, 12.8), (1.0, 1.0, -9.671), (1.0, 1.0, 12.8), (-1.0, -1.0, 11.17), (-1.0, 1.0, 11.17), (1.0, 1.0, 11.17), (1.0, -1.0, 11.17), (-1.0, -23.55, 11.17), (-1.0, -23.55, 12.8), (1.0, -23.55, 12.8), (1.0, -23.55, 11.17), (-1.0, -21.88, -9.671), (-1.0, -21.88, 12.8), (1.0, -21.88, -9.671), (1.0, -21.88, 12.8), (-1.0, -23.88, -9.671), (-1.0, -23.88, 12.8), (1.0, -23.88, -9.671), (1.0, -23.88, 12.8), (-1.0, -21.88, 11.17), (1.0, -21.88, 11.17), (1.0, -23.88, 11.17), (-1.0, -23.88, 11.17), (-23.55, -21.88, 11.17), (-23.55, -21.88, 12.8), (-23.55, -23.88, 12.8), (-23.55, -23.88, 11.17), (-23.24, -21.88, -9.671), (-23.24, -21.88, 12.8), (-23.24, -23.88, -9.671), (-23.24, -23.88, 12.8), (-25.24, -21.88, -9.671), (-25.24, -21.88, 12.8), (-25.24, -23.88, -9.671), (-25.24, -23.88, 12.8), (-23.24, -21.88, 11.17), (-23.24, -23.88, 11.17), (-25.24, -23.88, 11.17), (-25.24, -21.88, 11.17), (-23.24, 0.6624, 11.17), (-23.24, 0.6624, 12.8), (-25.24, 0.6624, 12.8), (-25.24, 0.6624, 11.17), (-23.24, -1.098, -9.671), (-23.24, -1.098, 12.8), (-25.24, -1.098, -9.671), (-25.24, -1.098, 12.8), (-23.24, 0.9023, -9.671), (-23.24, 0.9023, 12.8), (-25.24, 0.9023, -9.671), (-25.24, 0.9023, 12.8), (-23.24, -1.098, 11.17), (-25.24, -1.098, 11.17), (-25.24, 0.9023, 11.17), (-23.24, 0.9023, 11.17), (-0.6911, -1.098, 11.17), (-0.6911, -1.098, 12.8), (-0.6911, 0.9023, 12.8), (-0.6911, 0.9023, 11.17)], [], [(8, 1, 3, 9), (9, 3, 7, 10), (10, 7, 5, 11), (11, 5, 14, 15), (2, 6, 4, 0), (7, 3, 1, 5), (4, 11, 8, 0), (6, 10, 11, 4), (2, 9, 10, 6), (0, 8, 9, 2), (15, 14, 13, 12), (8, 11, 15, 12), (1, 8, 12, 13), (24, 17, 19, 25), (25, 19, 23, 26), (26, 23, 21, 27), (27, 21, 30, 31), (18, 22, 20, 16), (23, 19, 17, 21), (20, 27, 24, 16), (22, 26, 27, 20), (18, 25, 26, 22), (16, 24, 25, 18), (31, 30, 29, 28), (24, 27, 31, 28), (17, 24, 28, 29), (40, 33, 35, 41), (41, 35, 39, 42), (42, 39, 37, 43), (43, 37, 46, 47), (34, 38, 36, 32), (39, 35, 33, 37), (36, 43, 40, 32), (38, 42, 43, 36), (34, 41, 42, 38), (32, 40, 41, 34), (47, 46, 45, 44), (40, 43, 47, 44), (33, 40, 44, 45), (56, 49, 51, 57), (57, 51, 55, 58), (58, 55, 53, 59), (59, 53, 62, 63), (50, 54, 52, 48), (55, 51, 49, 53), (52, 59, 56, 48), (54, 58, 59, 52), (50, 57, 58, 54), (48, 56, 57, 50), (63, 62, 61, 60), (56, 59, 63, 60), (49, 56, 60, 61)])
_k = {(1, 8): 1.0, (8, 11): 1.0, (12, 13): 1.0, (13, 14): 1.0, (12, 15): 1.0, (5, 14): 1.0, (11, 15): 1.0, (1, 13): 1.0, (8, 12): 1.0, (17, 24): 1.0, (24, 27): 1.0, (28, 29): 1.0, (29, 30): 1.0, (28, 31): 1.0, (21, 30): 1.0, (27, 31): 1.0, (17, 29): 1.0, (24, 28): 1.0, (33, 40): 1.0, (40, 43): 1.0, (44, 45): 1.0, (45, 46): 1.0, (44, 47): 1.0, (37, 46): 1.0, (43, 47): 1.0, (33, 45): 1.0, (40, 44): 1.0, (49, 56): 1.0, (56, 59): 1.0, (60, 61): 1.0, (61, 62): 1.0, (60, 63): 1.0, (53, 62): 1.0, (59, 63): 1.0, (49, 61): 1.0, (56, 60): 1.0}
me_cube.attributes.new('crease_edge', 'FLOAT', 'EDGE').data.foreach_set('value', [_k.get((min(e.vertices), max(e.vertices)), 0.0) for e in me_cube.edges])
_uv = me_cube.uv_layers.new(name='UVMap')
_uv.uv.foreach_set('vector', [0.4045, 1.003, 0.4045, 1.159, 0.5955, 1.159, 0.5955, 1.003, 0.4045, 1.003, 0.4045, 1.159, 0.5955, 1.159, 0.5955, 1.003, 0.5955, 1.003, 0.5955, 1.159, 0.4045, 1.159, 0.4045, 1.003, 0.4045, 1.003, 0.4045, 1.159, 0.4045, 1.159, 0.4045, 1.003, 0.4045, 0.5955, 0.5955, 0.5955, 0.5955, 0.4045, 0.4045, 0.4045, 0.5955, 0.5955, 0.4045, 0.5955, 0.4045, 0.4045, 0.5955, 0.4045, -0.3887, 2.183, -0.3887, -1.183, 0.1644, -1.183, 0.1644, 2.183, 0.5955, -0.1593, 0.5955, 1.003, 0.4045, 1.003, 0.4045, -0.1593, 0.4045, -0.1593, 0.4045, 1.003, 0.5955, 1.003, 0.5955, -0.1593, 0.1644, 2.183, 0.1644, -1.183, 0.7175, -1.183, 0.7175, 2.183, 0.5955, 1.003, 0.5955, 1.159, 0.4045, 1.159, 0.4045, 1.003, -1.125, 0.004212, -1.125, -0.2407, 1.635, -0.2407, 1.635, 0.00421, -1.125, 0.2044, -1.125, 0.004212, 1.635, 0.00421, 1.635, 0.2044, 0.4045, 1.003, 0.4045, 1.159, 0.5955, 1.159, 0.5955, 1.003, 0.4045, 1.003, 0.4045, 1.159, 0.5955, 1.159, 0.5955, 1.003, 0.5955, 1.003, 0.5955, 1.159, 0.4045, 1.159, 0.4045, 1.003, 0.4045, 1.003, 0.4045, 1.159, 0.4045, 1.159, 0.4045, 1.003, 0.4045, 0.5955, 0.5955, 0.5955, 0.5955, 0.4045, 0.4045, 0.4045, 0.5955, 0.5955, 0.4045, 0.5955, 0.4045, 0.4045, 0.5955, 0.4045, -0.4122, 2.254, -0.4122, -1.254, 0.1644, -1.254, 0.1644, 2.254, 0.5955, -0.1593, 0.5955, 1.003, 0.4045, 1.003, 0.4045, -0.1593, 0.4045, -0.1593, 0.4045, 1.003, 0.5955, 1.003, 0.5955, -0.1593, 0.1644, 2.254, 0.1644, -1.254, 0.741, -1.254, 0.741, 2.254, 0.5955, 1.003, 0.5955, 1.159, 0.4045, 1.159, 0.4045, 1.003, 1.887, -0.1516, 1.887, 0.1411, -1.413, 0.1411, -1.413, -0.1516, 1.887, -0.3909, 1.887, -0.1516, -1.413, -0.1516, -1.413, -0.3909, 0.4045, 1.003, 0.4045, 1.159, 0.5955, 1.159, 0.5955, 1.003, 0.4045, 1.003, 0.4045, 1.159, 0.5955, 1.159, 0.5955, 1.003, 0.5955, 1.003, 0.5955, 1.159, 0.4045, 1.159, 0.4045, 1.003, 0.4045, 1.003, 0.4045, 1.159, 0.4045, 1.159, 0.4045, 1.003, 0.4045, 0.5955, 0.5955, 0.5955, 0.5955, 0.4045, 0.4045, 0.4045, 0.5955, 0.5955, 0.4045, 0.5955, 0.4045, 0.4045, 0.5955, 0.4045, -0.3409, 2.037, -0.3409, -1.037, 0.1644, -1.037, 0.1644, 2.037, 0.5955, -0.1593, 0.5955, 1.003, 0.4045, 1.003, 0.4045, -0.1593, 0.4045, -0.1593, 0.4045, 1.003, 0.5955, 1.003, 0.5955, -0.1593, 0.1644, 2.037, 0.1644, -1.037, 0.6696, -1.037, 0.6696, 2.037, 0.5955, 1.003, 0.5955, 1.159, 0.4045, 1.159, 0.4045, 1.003, -0.9092, 0.08123, -0.9092, -0.1256, 1.423, -0.1256, 1.423, 0.08123, -0.9092, 0.2503, -0.9092, 0.08123, 1.423, 0.08123, 1.423, 0.2503, 0.4045, 1.003, 0.4045, 1.159, 0.5955, 1.159, 0.5955, 1.003, 0.4045, 1.003, 0.4045, 1.159, 0.5955, 1.159, 0.5955, 1.003, 0.5955, 1.003, 0.5955, 1.159, 0.4045, 1.159, 0.4045, 1.003, 0.4045, 1.003, 0.4045, 1.159, 0.4045, 1.159, 0.4045, 1.003, 0.4045, 0.5955, 0.5955, 0.5955, 0.5955, 0.4045, 0.4045, 0.4045, 0.5955, 0.5955, 0.4045, 0.5955, 0.4045, 0.4045, 0.5955, 0.4045, -0.4557, 2.386, -0.4557, -1.386, 0.1644, -1.386, 0.1644, 2.386, 0.5955, -0.1593, 0.5955, 1.003, 0.4045, 1.003, 0.4045, -0.1593, 0.4045, -0.1593, 0.4045, 1.003, 0.5955, 1.003, 0.5955, -0.1593, 0.1644, 2.386, 0.1644, -1.386, 0.7845, -1.386, 0.7845, 2.386, 0.5955, 1.003, 0.5955, 1.159, 0.4045, 1.159, 0.4045, 1.003, 1.435, 0.01101, 1.435, 0.3432, -0.4645, 0.3432, -0.4645, 0.01101, 1.435, -0.2606, 1.435, 0.01101, -0.4645, 0.01101, -0.4645, -0.2606])
me_cube.materials.append(mat_material_003)
me_cube.use_remesh_fix_poles = True
me_cube.use_remesh_preserve_attributes = False
me_cube.use_mirror_vertex_groups = False
me_cube.update()
me_cube_003 = bpy.data.meshes.new('Cube.003')
me_cube_003.from_pydata([(-5.588, -1.914, 16.97), (-5.588, -24.46, 16.97), (-1.914, -17.3, 16.97), (-24.46, -17.3, 16.97), (-18.65, -20.97, 16.97), (-18.65, 1.576, 16.97), (-22.32, -5.685, 16.97), (0.223, -5.685, 16.97), (-5.588, -24.46, 18.96), (-1.914, -17.3, 18.96), (-22.32, -5.685, 18.96), (-18.65, 1.576, 18.96), (-5.588, -1.914, 18.96), (0.223, -5.685, 18.96), (-18.65, -20.97, 18.96), (-24.46, -17.3, 18.96)], [], [(6, 3, 4, 1, 2, 7, 0, 5), (10, 11, 12, 13, 9, 8, 14, 15), (6, 5, 11, 10), (4, 3, 15, 14), (7, 2, 9, 13), (5, 0, 12, 11), (2, 1, 8, 9), (3, 6, 10, 15), (1, 4, 14, 8), (0, 7, 13, 12)])
me_cube_003.polygons.foreach_set('use_smooth', [True] * 10)
_uv = me_cube_003.uv_layers.new(name='UVMap')
_uv.uv.foreach_set('vector', [0.0, 0.0, 0.0, 0.0, 0.0, 0.0, 0.0, 0.0, 0.0, 0.0, 0.0, 0.0, 0.0, 0.0, 0.0, 0.0, 0.0, 0.0, 0.0, 0.0, 0.0, 0.0, 0.0, 0.0, 0.0, 0.0, 0.0, 0.0, 0.0, 0.0, 0.0, 0.0, 0.0, 0.0, 0.0, 0.0, 0.0, 0.0, 0.0, 0.0, 0.0, 0.0, 0.0, 0.0, 0.0, 0.0, 0.0, 0.0, 0.0, 0.0, 0.0, 0.0, 0.0, 0.0, 0.0, 0.0, 0.0, 0.0, 0.0, 0.0, 0.0, 0.0, 0.0, 0.0, 0.0, 0.0, 0.0, 0.0, 0.0, 0.0, 0.0, 0.0, 0.0, 0.0, 0.0, 0.0, 0.0, 0.0, 0.0, 0.0, 0.0, 0.0, 0.0, 0.0, 0.0, 0.0, 0.0, 0.0, 0.0, 0.0, 0.0, 0.0, 0.0, 0.0, 0.0, 0.0])
me_cube_003.materials.append(mat_material_003)
me_cube_003.use_remesh_fix_poles = True
me_cube_003.use_remesh_preserve_attributes = False
me_cube_003.use_mirror_vertex_groups = False
me_cube_003.update()
me_cube_005 = bpy.data.meshes.new('Cube.005')
me_cube_005.from_pydata([(-1.0, -3.134, 0.3785), (-1.0, -3.134, 1.0), (-1.0, 22.22, 0.3785), (-1.0, 22.22, 1.0), (1.0, -3.134, 0.3785), (1.0, -3.134, 1.0), (1.0, 22.22, 0.3785), (1.0, 22.22, 1.0)], [], [(0, 1, 3, 2), (2, 3, 7, 6), (6, 7, 5, 4), (4, 5, 1, 0), (2, 6, 4, 0), (7, 3, 1, 5)])
_uv = me_cube_005.uv_layers.new(name='UVMap')
_uv.uv.foreach_set('vector', [-0.1852, -2.241, 1.185, -2.241, 1.185, -0.8704, -0.1852, -0.8704, -0.1852, -0.8704, 1.185, -0.8704, 1.185, 0.5, -0.1852, 0.5, -0.1852, 0.5, 1.185, 0.5, 1.185, 1.87, -0.1852, 1.87, -0.1852, 1.87, 1.185, 1.87, 1.185, 3.241, -0.1852, 3.241, -1.556, 0.5, -0.1852, 0.5, -0.1852, 1.87, -1.556, 1.87, 1.185, 0.5, 2.556, 0.5, 2.556, 1.87, 1.185, 1.87])
me_cube_005.use_remesh_fix_poles = True
me_cube_005.use_remesh_preserve_attributes = False
me_cube_005.use_mirror_vertex_groups = False
me_cube_005.update()
me_cube_013 = bpy.data.meshes.new('Cube.013')
me_cube_013.from_pydata([(-3.234, -10.63, -8.981), (-3.234, -10.63, -0.1503), (-20.0, 14.31, -8.981), (-3.234, 14.31, -0.1503), (3.575, -10.63, -8.981), (3.575, -10.63, -0.1503), (3.575, 14.31, -8.981), (3.575, 14.31, -0.1503), (-20.0, 9.194, -8.981), (-3.234, 9.194, -0.1503), (3.575, 9.194, -8.981), (3.575, 9.194, -0.1503), (-3.234, 9.194, -8.981), (3.575, 9.194, -0.1503), (-3.234, 9.194, -0.1503), (3.575, 9.194, -8.981)], [], [(8, 9, 3, 2), (2, 3, 7, 6), (15, 13, 5, 4), (4, 5, 1, 0), (12, 15, 4, 0), (13, 14, 1, 5), (7, 3, 9, 11), (2, 6, 10, 8), (6, 7, 11, 10), (12, 14, 9, 8), (0, 1, 14, 12), (11, 9, 14, 13), (8, 10, 15, 12), (10, 11, 13, 15)])
_uv = me_cube_013.uv_layers.new(name='UVMap')
_uv.uv.foreach_set('vector', [-0.267, 1.055, 0.3993, 1.055, 0.3993, 1.441, -0.267, 1.441, 0.3635, 1.354, 0.3635, 1.0, 0.6365, 1.0, 0.6365, 1.354, 0.9905, 0.7949, 0.6365, 0.7949, 0.6365, 0.0, 0.9905, 0.0, 0.6365, -0.354, 0.6365, 0.0, 0.3635, 0.0, 0.3635, -0.354, 0.3635, 1.559, 0.6365, 1.559, 0.6365, 2.354, 0.3635, 2.354, 0.913, 1.055, 0.3993, 1.055, 0.3993, -0.441, 0.913, -0.441, 0.913, 1.441, 0.3993, 1.441, 0.3993, 1.055, 0.913, 1.055, 0.3635, 1.354, 0.6365, 1.354, 0.6365, 1.559, 0.3635, 1.559, 0.9905, 1.0, 0.6365, 1.0, 0.6365, 0.7949, 0.9905, 0.7949, 1.287, 0.1457, 1.287, 0.9468, 1.287, 0.9468, -0.2342, 0.1457, -0.267, -0.441, 0.3993, -0.441, 0.3993, 1.055, -0.267, 1.055, 0.913, 1.055, 0.3993, 1.055, 0.3993, 1.055, 0.913, 1.055, 0.3635, 1.559, 0.6365, 1.559, 0.6365, 1.559, 0.3635, 1.559, 0.9905, 0.7949, 0.6365, 0.7949, 0.6365, 0.7949, 0.9905, 0.7949])
me_cube_013.use_remesh_fix_poles = True
me_cube_013.use_remesh_preserve_attributes = False
me_cube_013.use_mirror_vertex_groups = False
me_cube_013.update()
me_cube_014 = bpy.data.meshes.new('Cube.014')
me_cube_014.from_pydata([(-3.234, -10.63, -8.981), (-3.234, -10.63, -0.1503), (-3.234, 14.31, -8.981), (-3.234, 14.31, -0.1503), (3.575, -10.63, -8.981), (3.575, -10.63, -0.1503), (3.575, 14.31, -8.981), (3.575, 14.31, -0.1503)], [], [(0, 1, 3, 2), (2, 3, 7, 6), (6, 7, 5, 4), (4, 5, 1, 0), (2, 6, 4, 0), (7, 3, 1, 5)])
_uv = me_cube_014.uv_layers.new(name='UVMap')
_uv.uv.foreach_set('vector', [0.375, 0.0, 0.625, 0.0, 0.625, 0.25, 0.375, 0.25, 0.375, 0.25, 0.625, 0.25, 0.625, 0.5, 0.375, 0.5, 0.02074, -0.1942, 0.625, -0.1942, 0.625, 1.444, 0.02074, 1.444, 0.375, 0.75, 0.625, 0.75, 0.625, 1.0, 0.375, 1.0, 0.125, 0.5, 0.375, 0.5, 0.375, 0.75, 0.125, 0.75, 0.625, -0.1942, 1.229, -0.1942, 1.229, 1.444, 0.625, 1.444])
me_cube_014.use_remesh_fix_poles = True
me_cube_014.use_remesh_preserve_attributes = False
me_cube_014.use_mirror_vertex_groups = False
me_cube_014.update()

# ---- objects
ob_cube_001 = bpy.data.objects.new('Cube.001', me_cube_001)
ob_cube_005 = bpy.data.objects.new('Cube.005', me_cube_006)
ob_cube_006 = bpy.data.objects.new('Cube.006', me_cube_007)
ob_cube_002 = bpy.data.objects.new('Cube.002', me_cube_002)
ob_cube_007 = bpy.data.objects.new('Cube.007', me_cube_004)
ob_cube_008 = bpy.data.objects.new('Cube.008', me_cube_008)
ob_cube_011 = bpy.data.objects.new('Cube.011', me_cube_011)
ob_cube_009 = bpy.data.objects.new('Cube.009', me_cube)
ob_cube_010 = bpy.data.objects.new('Cube.010', me_cube_003)
ob_cube = bpy.data.objects.new('Cube', me_cube_005)
ob_cube_003 = bpy.data.objects.new('Cube.003', me_cube_013)
ob_cube_004 = bpy.data.objects.new('Cube.004', me_cube_014)

# ---- transforms, parenting, visibility, modifiers, constraints
ob_cube_001.location = (-21.73, 7.345, 3.007)
ob_cube_001.scale = (0.3337, 7.368, 3.101)
ob_cube_001.lock_rotations_4d = False
ob_cube_001.empty_display_type = 'ARROWS'
ob_cube_001.lineart.crease_threshold = 0.0
ob_cube_005.location = (-21.73, 7.345, 3.007)
ob_cube_005.scale = (0.3337, 7.368, 3.101)
ob_cube_005.lock_rotations_4d = False
ob_cube_005.empty_display_type = 'ARROWS'
ob_cube_005.lineart.crease_threshold = 0.0
ob_cube_006.location = (-72.83, 7.345, 3.007)
ob_cube_006.scale = (0.3337, 7.368, 3.101)
ob_cube_006.lock_rotations_4d = False
ob_cube_006.empty_display_type = 'ARROWS'
ob_cube_006.lineart.crease_threshold = 0.0
ob_cube_002.location = (-21.73, 7.345, 3.007)
ob_cube_002.scale = (0.3337, 7.368, 3.101)
ob_cube_002.lock_rotations_4d = False
ob_cube_002.empty_display_type = 'ARROWS'
ob_cube_002.lineart.crease_threshold = 0.0
ob_cube_007.location = (-21.73, 7.345, 3.007)
ob_cube_007.scale = (0.3337, 7.368, 3.101)
ob_cube_007.lock_rotations_4d = False
ob_cube_007.empty_display_type = 'ARROWS'
ob_cube_007.lineart.crease_threshold = 0.0
ob_cube_008.location = (-21.73, 7.345, 3.007)
ob_cube_008.scale = (0.3337, 7.368, 3.101)
ob_cube_008.lock_rotations_4d = False
ob_cube_008.empty_display_type = 'ARROWS'
ob_cube_008.lineart.crease_threshold = 0.0
ob_cube_011.location = (17.43, 21.27, 0.8596)
ob_cube_011.scale = (1.917, 1.0, 1.0)
ob_cube_011.lineart.crease_threshold = 0.0
ob_cube_009.location = (17.43, 21.27, 0.8596)
ob_cube_009.scale = (1.917, 1.0, 1.0)
ob_cube_009.lineart.crease_threshold = 0.0
ob_cube_010.location = (17.43, 21.27, 0.8596)
ob_cube_010.scale = (1.917, 1.0, 1.0)
ob_cube_010.lineart.crease_threshold = 0.0
ob_cube.location = (-6.023, 0.0, -9.733)
ob_cube.scale = (26.37, 1.0, 1.0)
ob_cube.lineart.crease_threshold = 0.0
ob_cube_003.location = (0.0, 7.926, 0.0)
ob_cube_003.lineart.crease_threshold = 0.0
ob_cube_004.location = (-27.8, 7.926, 0.0)
ob_cube_004.lineart.crease_threshold = 0.0

# ---- collection membership
col_collection.objects.link(ob_cube_001)
col_collection.objects.link(ob_cube_005)
col_collection.objects.link(ob_cube_006)
col_collection.objects.link(ob_cube_002)
col_collection.objects.link(ob_cube_007)
col_collection.objects.link(ob_cube_008)
col_collection.objects.link(ob_cube_011)
col_collection.objects.link(ob_cube_009)
col_collection.objects.link(ob_cube_010)
col_collection.objects.link(ob_cube)
col_collection.objects.link(ob_cube_003)
col_collection.objects.link(ob_cube_004)

# ---- scene / render settings (as saved in the file)
scene.frame_start = 1; scene.frame_end = 250; scene.frame_set(1)
scene.render.engine = 'BLENDER_EEVEE_NEXT'
scene.cycles.use_denoising = False
scene.cycles.samples = 128
scene.cycles.sampling_pattern = 'TABULATED_SOBOL'
scene.cycles.use_adaptive_sampling = False
scene.cycles.use_light_tree = False
scene.view_settings.view_transform = 'Filmic'
bpy.context.view_layer.update()

# ---- added for rendering (the .blend has no active camera and no usable light): camera, sun
cam_auto = bpy.data.cameras.new('AutoCamera')
cam_auto.lens = 50.0
cam_auto.sensor_width = 36.0
cam_auto.clip_end = 1065.98
ob_auto_camera = bpy.data.objects.new('AutoCamera', cam_auto)
scene.collection.objects.link(ob_auto_camera)
ob_auto_camera.location = (54.7168, -63.0556, 53.8243)
ob_auto_camera.rotation_euler = (1.09748, -7.21219e-08, 0.694738)
scene.camera = ob_auto_camera
light_auto_sun = bpy.data.lights.new('AutoSun', 'SUN')
light_auto_sun.energy = 3.0
light_auto_sun.angle = 0.0523599
ob_auto_sun = bpy.data.objects.new('AutoSun', light_auto_sun)
scene.collection.objects.link(ob_auto_sun)
ob_auto_sun.rotation_euler = (0.872665, 0.174533, 0.523599)
bpy.context.view_layer.update()
